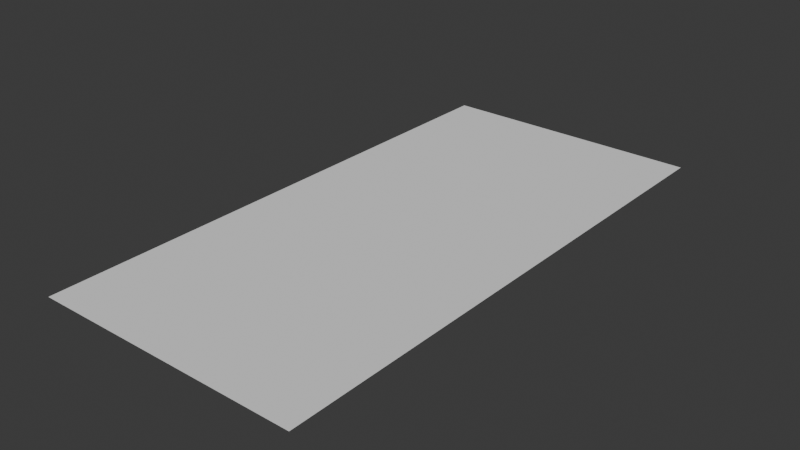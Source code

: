 # Source: bike-shadow.blend  (saved by Blender 4.5.91; exported with 4.5.12 LTS)
import bpy
from mathutils import Matrix  # noqa: F401  (used for matrix-valued properties, if any)

bpy.ops.wm.read_factory_settings(use_empty=True)
scene = bpy.context.scene
scene.name = 'Scene'

# ---- collections
col_collection = bpy.data.collections.new('Collection'); scene.collection.children.link(col_collection)

# ---- materials (node trees are filled in below, after node groups)
mat_drop_shadow = bpy.data.materials.new('drop_shadow')

# ---- material node trees

# ---- world
world_world = bpy.data.worlds.new('World'); scene.world = world_world
world_world.use_nodes = True; world_world.node_tree.nodes.clear()
_N = world_world.node_tree.nodes; _L = world_world.node_tree.links
n0 = _N.new('ShaderNodeOutputWorld'); n0.name = 'World Output'; n0.location = (200, 100)
n1 = _N.new('ShaderNodeBackground'); n1.name = 'Background'; n1.location = (-200, 100)
n1.inputs[0].default_value = (0.05088, 0.05088, 0.05088, 1.0)
_L.new(n1.outputs[0], n0.inputs[0])
n0.is_active_output = True
world_world.color = (0.05088, 0.05088, 0.05088)
world_world.sun_shadow_jitter_overblur = 0.0

# ---- meshes
me_plane = bpy.data.meshes.new('Plane')
me_plane.from_pydata([(-1.0, -2.047, 0.0), (1.0, -2.047, 0.0), (-1.0, 2.047, 0.0), (1.0, 2.047, 0.0)], [], [(0, 1, 3, 2)])
_uv = me_plane.uv_layers.new(name='UVMap')
_uv.uv.foreach_set('vector', [0.0, 0.0, 2.0, 0.0, 2.0, 1.0, 0.0, 1.0])
me_plane.materials.append(mat_drop_shadow)
me_plane.update()

# ---- objects
ob_plane = bpy.data.objects.new('Plane', me_plane)

# ---- transforms, parenting, visibility, modifiers, constraints
ob_plane.location = (0.0, 0.0, 0.0)

# ---- collection membership
col_collection.objects.link(ob_plane)

# ---- scene / render settings (as saved in the file)
scene.frame_start = 1; scene.frame_end = 250; scene.frame_set(1)
scene.render.engine = 'BLENDER_EEVEE_NEXT'
bpy.context.view_layer.update()

# ---- added for rendering (the .blend has no active camera and no usable light): camera, sun
cam_auto = bpy.data.cameras.new('AutoCamera')
cam_auto.lens = 50.0
cam_auto.sensor_width = 36.0
cam_auto.clip_end = 1000.0
ob_auto_camera = bpy.data.objects.new('AutoCamera', cam_auto)
scene.collection.objects.link(ob_auto_camera)
ob_auto_camera.location = (4.21549, -5.05859, 3.37239)
ob_auto_camera.rotation_euler = (1.09748, -7.21219e-08, 0.694738)
scene.camera = ob_auto_camera
light_auto_sun = bpy.data.lights.new('AutoSun', 'SUN')
light_auto_sun.energy = 3.0
light_auto_sun.angle = 0.0523599
ob_auto_sun = bpy.data.objects.new('AutoSun', light_auto_sun)
scene.collection.objects.link(ob_auto_sun)
ob_auto_sun.rotation_euler = (0.872665, 0.174533, 0.523599)
bpy.context.view_layer.update()

